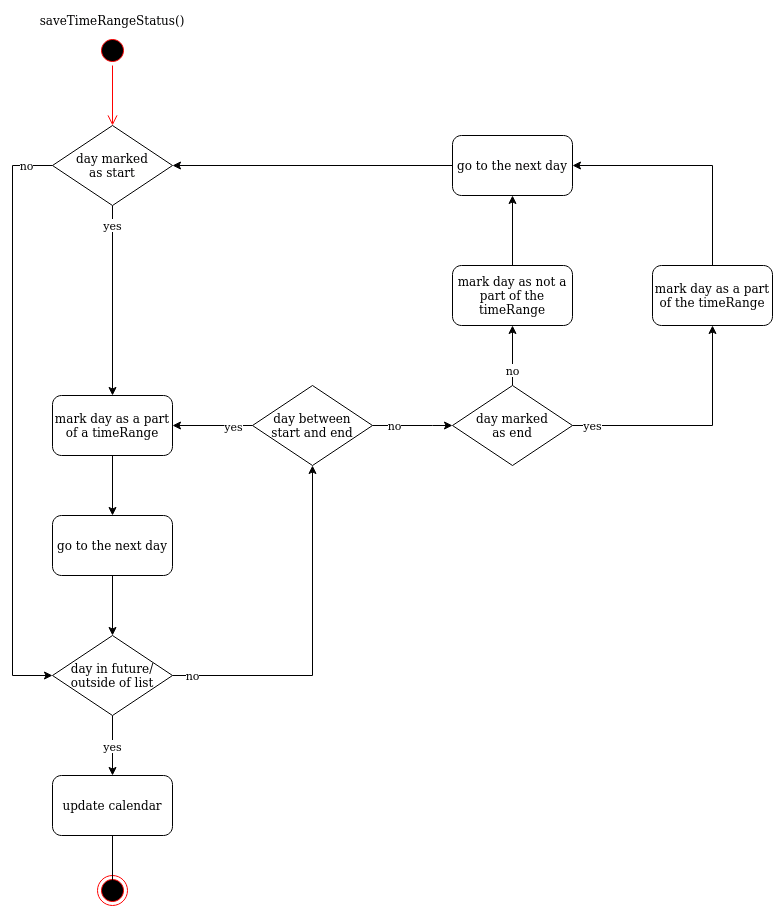

The diagram above was exported from draw.io. Its source (the exported page's mxGraphModel, read from the mxfile embedded in the PNG):
<mxGraphModel dx="1668" dy="886" grid="1" gridSize="10" guides="1" tooltips="1" connect="1" arrows="1" fold="1" page="1" pageScale="1" pageWidth="827" pageHeight="1169" math="0" shadow="0">
  <root>
    <mxCell id="0" />
    <mxCell id="1" parent="0" />
    <mxCell id="SncWnQMK8ChDGwApk7UW-2" value="" style="ellipse;html=1;shape=startState;fillColor=#000000;strokeColor=#ff0000;" parent="1" vertex="1">
      <mxGeometry x="325" y="70" width="30" height="30" as="geometry" />
    </mxCell>
    <mxCell id="SncWnQMK8ChDGwApk7UW-3" value="" style="edgeStyle=orthogonalEdgeStyle;html=1;verticalAlign=bottom;endArrow=open;endSize=8;strokeColor=#ff0000;rounded=0;entryX=0.5;entryY=0;entryDx=0;entryDy=0;" parent="1" source="SncWnQMK8ChDGwApk7UW-2" target="SncWnQMK8ChDGwApk7UW-6" edge="1">
      <mxGeometry relative="1" as="geometry">
        <mxPoint x="340" y="150" as="targetPoint" />
      </mxGeometry>
    </mxCell>
    <mxCell id="SncWnQMK8ChDGwApk7UW-11" value="yes" style="edgeStyle=orthogonalEdgeStyle;rounded=0;orthogonalLoop=1;jettySize=auto;html=1;exitX=0.5;exitY=1;exitDx=0;exitDy=0;entryX=0.5;entryY=0;entryDx=0;entryDy=0;startSize=6;endSize=6;" parent="1" source="SncWnQMK8ChDGwApk7UW-6" target="SncWnQMK8ChDGwApk7UW-45" edge="1">
      <mxGeometry x="-0.7895" relative="1" as="geometry">
        <mxPoint x="340" y="300" as="sourcePoint" />
        <mxPoint x="340" y="360" as="targetPoint" />
        <Array as="points" />
        <mxPoint as="offset" />
      </mxGeometry>
    </mxCell>
    <mxCell id="SncWnQMK8ChDGwApk7UW-64" value="no" style="edgeStyle=orthogonalEdgeStyle;rounded=0;orthogonalLoop=1;jettySize=auto;html=1;exitX=0;exitY=0.5;exitDx=0;exitDy=0;entryX=0;entryY=0.5;entryDx=0;entryDy=0;startSize=6;endSize=6;" parent="1" source="SncWnQMK8ChDGwApk7UW-6" target="SncWnQMK8ChDGwApk7UW-48" edge="1">
      <mxGeometry x="-0.9111" relative="1" as="geometry">
        <Array as="points">
          <mxPoint x="240" y="200" />
          <mxPoint x="240" y="710" />
        </Array>
        <mxPoint as="offset" />
      </mxGeometry>
    </mxCell>
    <mxCell id="SncWnQMK8ChDGwApk7UW-6" value="&lt;div&gt;day marked &lt;br&gt;&lt;/div&gt;&lt;div&gt;as start&lt;br&gt;&lt;/div&gt;" style="rhombus;whiteSpace=wrap;html=1;strokeWidth=1;fillColor=default;" parent="1" vertex="1">
      <mxGeometry x="280" y="160" width="120" height="80" as="geometry" />
    </mxCell>
    <mxCell id="SncWnQMK8ChDGwApk7UW-47" style="edgeStyle=orthogonalEdgeStyle;rounded=0;orthogonalLoop=1;jettySize=auto;html=1;exitX=0.5;exitY=1;exitDx=0;exitDy=0;entryX=0.5;entryY=0;entryDx=0;entryDy=0;startSize=6;endSize=6;" parent="1" source="SncWnQMK8ChDGwApk7UW-45" target="SncWnQMK8ChDGwApk7UW-46" edge="1">
      <mxGeometry relative="1" as="geometry" />
    </mxCell>
    <mxCell id="SncWnQMK8ChDGwApk7UW-45" value="mark day as a part of a timeRange" style="rounded=1;whiteSpace=wrap;html=1;strokeWidth=1;fillColor=default;" parent="1" vertex="1">
      <mxGeometry x="280" y="430" width="120" height="60" as="geometry" />
    </mxCell>
    <mxCell id="SncWnQMK8ChDGwApk7UW-49" style="edgeStyle=orthogonalEdgeStyle;rounded=0;orthogonalLoop=1;jettySize=auto;html=1;exitX=0.5;exitY=1;exitDx=0;exitDy=0;entryX=0.5;entryY=0;entryDx=0;entryDy=0;startSize=6;endSize=6;" parent="1" source="SncWnQMK8ChDGwApk7UW-46" target="SncWnQMK8ChDGwApk7UW-48" edge="1">
      <mxGeometry relative="1" as="geometry" />
    </mxCell>
    <mxCell id="SncWnQMK8ChDGwApk7UW-46" value="go to the next day" style="rounded=1;whiteSpace=wrap;html=1;strokeWidth=1;fillColor=default;" parent="1" vertex="1">
      <mxGeometry x="280" y="550" width="120" height="60" as="geometry" />
    </mxCell>
    <mxCell id="SncWnQMK8ChDGwApk7UW-54" value="yes" style="edgeStyle=orthogonalEdgeStyle;rounded=0;orthogonalLoop=1;jettySize=auto;html=1;exitX=0.5;exitY=1;exitDx=0;exitDy=0;entryX=0.5;entryY=0;entryDx=0;entryDy=0;startSize=6;endSize=6;" parent="1" source="SncWnQMK8ChDGwApk7UW-48" target="SncWnQMK8ChDGwApk7UW-52" edge="1">
      <mxGeometry relative="1" as="geometry" />
    </mxCell>
    <mxCell id="SncWnQMK8ChDGwApk7UW-56" value="no" style="edgeStyle=orthogonalEdgeStyle;rounded=0;orthogonalLoop=1;jettySize=auto;html=1;exitX=1;exitY=0.5;exitDx=0;exitDy=0;entryX=0.5;entryY=1;entryDx=0;entryDy=0;startSize=6;endSize=6;" parent="1" source="SncWnQMK8ChDGwApk7UW-48" target="SncWnQMK8ChDGwApk7UW-55" edge="1">
      <mxGeometry x="-0.8857" relative="1" as="geometry">
        <mxPoint as="offset" />
      </mxGeometry>
    </mxCell>
    <mxCell id="SncWnQMK8ChDGwApk7UW-48" value="day in future/ outside of list" style="rhombus;whiteSpace=wrap;html=1;strokeWidth=1;fillColor=default;" parent="1" vertex="1">
      <mxGeometry x="280" y="670" width="120" height="80" as="geometry" />
    </mxCell>
    <mxCell id="SncWnQMK8ChDGwApk7UW-50" value="" style="ellipse;html=1;shape=endState;fillColor=#000000;strokeColor=#ff0000;" parent="1" vertex="1">
      <mxGeometry x="325" y="910" width="30" height="30" as="geometry" />
    </mxCell>
    <mxCell id="SncWnQMK8ChDGwApk7UW-53" style="edgeStyle=orthogonalEdgeStyle;rounded=0;orthogonalLoop=1;jettySize=auto;html=1;exitX=0.5;exitY=1;exitDx=0;exitDy=0;entryX=0.5;entryY=0;entryDx=0;entryDy=0;startSize=6;endSize=6;" parent="1" source="SncWnQMK8ChDGwApk7UW-52" edge="1">
      <mxGeometry relative="1" as="geometry">
        <mxPoint x="340" y="930" as="targetPoint" />
      </mxGeometry>
    </mxCell>
    <mxCell id="SncWnQMK8ChDGwApk7UW-52" value="update calendar" style="rounded=1;whiteSpace=wrap;html=1;strokeWidth=1;fillColor=default;" parent="1" vertex="1">
      <mxGeometry x="280" y="810" width="120" height="60" as="geometry" />
    </mxCell>
    <mxCell id="SncWnQMK8ChDGwApk7UW-58" style="edgeStyle=orthogonalEdgeStyle;rounded=0;orthogonalLoop=1;jettySize=auto;html=1;exitX=0;exitY=0.5;exitDx=0;exitDy=0;entryX=1;entryY=0.5;entryDx=0;entryDy=0;startSize=6;endSize=6;" parent="1" source="SncWnQMK8ChDGwApk7UW-55" target="SncWnQMK8ChDGwApk7UW-45" edge="1">
      <mxGeometry relative="1" as="geometry" />
    </mxCell>
    <mxCell id="SncWnQMK8ChDGwApk7UW-59" value="yes" style="edgeLabel;html=1;align=center;verticalAlign=middle;resizable=0;points=[];" parent="SncWnQMK8ChDGwApk7UW-58" vertex="1" connectable="0">
      <mxGeometry x="-0.8785" y="3" relative="1" as="geometry">
        <mxPoint x="-15" y="-3" as="offset" />
      </mxGeometry>
    </mxCell>
    <mxCell id="SncWnQMK8ChDGwApk7UW-61" value="no" style="edgeStyle=orthogonalEdgeStyle;rounded=0;orthogonalLoop=1;jettySize=auto;html=1;exitX=1;exitY=0.5;exitDx=0;exitDy=0;entryX=0;entryY=0.5;entryDx=0;entryDy=0;startSize=6;endSize=6;" parent="1" source="SncWnQMK8ChDGwApk7UW-55" target="SncWnQMK8ChDGwApk7UW-60" edge="1">
      <mxGeometry x="-0.4286" relative="1" as="geometry">
        <Array as="points">
          <mxPoint x="660" y="460" />
          <mxPoint x="660" y="460" />
        </Array>
        <mxPoint as="offset" />
      </mxGeometry>
    </mxCell>
    <mxCell id="SncWnQMK8ChDGwApk7UW-55" value="&lt;div&gt;day between &lt;br&gt;&lt;/div&gt;&lt;div&gt;start and end&lt;/div&gt;" style="rhombus;whiteSpace=wrap;html=1;strokeWidth=1;fillColor=default;" parent="1" vertex="1">
      <mxGeometry x="480" y="420" width="120" height="80" as="geometry" />
    </mxCell>
    <mxCell id="SncWnQMK8ChDGwApk7UW-108" style="edgeStyle=orthogonalEdgeStyle;rounded=0;orthogonalLoop=1;jettySize=auto;html=1;exitX=0.5;exitY=0;exitDx=0;exitDy=0;entryX=1;entryY=0.5;entryDx=0;entryDy=0;startSize=6;endSize=6;" parent="1" source="SncWnQMK8ChDGwApk7UW-57" target="SncWnQMK8ChDGwApk7UW-68" edge="1">
      <mxGeometry relative="1" as="geometry" />
    </mxCell>
    <mxCell id="SncWnQMK8ChDGwApk7UW-57" value="mark day as a part of the timeRange" style="rounded=1;whiteSpace=wrap;html=1;strokeWidth=1;fillColor=default;" parent="1" vertex="1">
      <mxGeometry x="880" y="300" width="120" height="60" as="geometry" />
    </mxCell>
    <mxCell id="SncWnQMK8ChDGwApk7UW-62" value="yes" style="edgeStyle=orthogonalEdgeStyle;rounded=0;orthogonalLoop=1;jettySize=auto;html=1;exitX=1;exitY=0.5;exitDx=0;exitDy=0;entryX=0.5;entryY=1;entryDx=0;entryDy=0;startSize=6;endSize=6;" parent="1" source="SncWnQMK8ChDGwApk7UW-60" target="SncWnQMK8ChDGwApk7UW-57" edge="1">
      <mxGeometry x="-0.8333" relative="1" as="geometry">
        <mxPoint as="offset" />
      </mxGeometry>
    </mxCell>
    <mxCell id="SncWnQMK8ChDGwApk7UW-67" value="no" style="edgeStyle=orthogonalEdgeStyle;rounded=0;orthogonalLoop=1;jettySize=auto;html=1;exitX=0.5;exitY=0;exitDx=0;exitDy=0;entryX=0.5;entryY=1;entryDx=0;entryDy=0;startSize=6;endSize=6;" parent="1" source="SncWnQMK8ChDGwApk7UW-60" target="SncWnQMK8ChDGwApk7UW-66" edge="1">
      <mxGeometry x="-0.5" relative="1" as="geometry">
        <mxPoint as="offset" />
      </mxGeometry>
    </mxCell>
    <mxCell id="SncWnQMK8ChDGwApk7UW-60" value="&lt;div&gt;day marked &lt;br&gt;&lt;/div&gt;&lt;div&gt;as end&lt;/div&gt;" style="rhombus;whiteSpace=wrap;html=1;strokeWidth=1;fillColor=default;" parent="1" vertex="1">
      <mxGeometry x="680" y="420" width="120" height="80" as="geometry" />
    </mxCell>
    <mxCell id="SncWnQMK8ChDGwApk7UW-69" style="edgeStyle=orthogonalEdgeStyle;rounded=0;orthogonalLoop=1;jettySize=auto;html=1;exitX=0.5;exitY=0;exitDx=0;exitDy=0;entryX=0.5;entryY=1;entryDx=0;entryDy=0;startSize=6;endSize=6;" parent="1" source="SncWnQMK8ChDGwApk7UW-66" target="SncWnQMK8ChDGwApk7UW-68" edge="1">
      <mxGeometry relative="1" as="geometry" />
    </mxCell>
    <mxCell id="SncWnQMK8ChDGwApk7UW-66" value="mark day as not a part of the timeRange" style="rounded=1;whiteSpace=wrap;html=1;strokeWidth=1;fillColor=default;" parent="1" vertex="1">
      <mxGeometry x="680" y="300" width="120" height="60" as="geometry" />
    </mxCell>
    <mxCell id="SncWnQMK8ChDGwApk7UW-70" style="edgeStyle=orthogonalEdgeStyle;rounded=0;orthogonalLoop=1;jettySize=auto;html=1;exitX=0;exitY=0.5;exitDx=0;exitDy=0;entryX=1;entryY=0.5;entryDx=0;entryDy=0;startSize=6;endSize=6;" parent="1" source="SncWnQMK8ChDGwApk7UW-68" target="SncWnQMK8ChDGwApk7UW-6" edge="1">
      <mxGeometry relative="1" as="geometry" />
    </mxCell>
    <mxCell id="SncWnQMK8ChDGwApk7UW-68" value="go to the next day" style="rounded=1;whiteSpace=wrap;html=1;strokeWidth=1;fillColor=default;" parent="1" vertex="1">
      <mxGeometry x="680" y="170" width="120" height="60" as="geometry" />
    </mxCell>
    <mxCell id="nZU-gmei0KhnaSc16g_V-1" value="saveTimeRangeStatus()" style="text;html=1;strokeColor=none;fillColor=none;align=center;verticalAlign=middle;whiteSpace=wrap;rounded=0;" vertex="1" parent="1">
      <mxGeometry x="255" y="40" width="170" height="30" as="geometry" />
    </mxCell>
  </root>
</mxGraphModel>